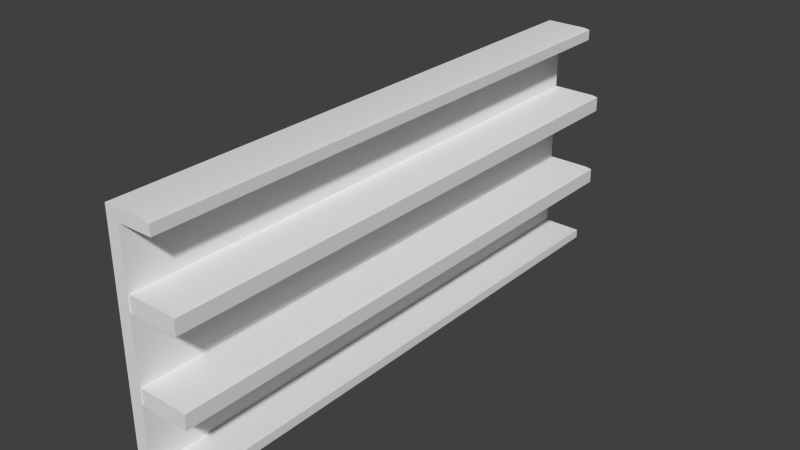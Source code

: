 # Source: shelf.blend  (saved by Blender 2.79.0; exported with 4.5.12 LTS)
import bpy
from mathutils import Matrix  # noqa: F401  (used for matrix-valued properties, if any)

bpy.ops.wm.read_factory_settings(use_empty=True)
scene = bpy.context.scene
scene.name = 'Scene'

# ---- collections
col_collection_1 = bpy.data.collections.new('Collection 1'); scene.collection.children.link(col_collection_1)

# ---- node groups
ng_auto_smooth = bpy.data.node_groups.new('Auto Smooth', 'GeometryNodeTree')
_s = ng_auto_smooth.interface.new_socket(name='Geometry', in_out='OUTPUT', socket_type='NodeSocketGeometry')
_s = ng_auto_smooth.interface.new_socket(name='Geometry', in_out='INPUT', socket_type='NodeSocketGeometry')
_s = ng_auto_smooth.interface.new_socket(name='Angle', in_out='INPUT', socket_type='NodeSocketFloat')
_s.subtype = 'ANGLE'
_s.min_value = 0.0
_s.max_value = 3.142
ng_auto_smooth.is_modifier = True
_N = ng_auto_smooth.nodes; _L = ng_auto_smooth.links
n0 = _N.new('NodeGroupOutput'); n0.name = 'Group Output'; n0.location = (480, -100)
n1 = _N.new('NodeGroupInput'); n1.name = 'Group Input'; n1.location = (-420, -300)
n2 = _N.new('NodeGroupInput'); n2.name = 'Group Input.001'; n2.location = (-60, -100)
n3 = _N.new('GeometryNodeSetShadeSmooth'); n3.name = 'Set Shade Smooth'; n3.location = (120, -100)
n3.domain = 'EDGE'
n4 = _N.new('GeometryNodeSetShadeSmooth'); n4.name = 'Set Shade Smooth.001'; n4.location = (300, -100)
n5 = _N.new('GeometryNodeInputMeshEdgeAngle'); n5.name = 'Edge Angle'; n5.location = (-420, -220)
n6 = _N.new('GeometryNodeInputEdgeSmooth'); n6.name = 'Is Edge Smooth'; n6.location = (-60, -160)
n7 = _N.new('GeometryNodeInputShadeSmooth'); n7.name = 'Is Face Smooth'; n7.location = (-240, -340)
n8 = _N.new('FunctionNodeBooleanMath'); n8.name = 'Boolean Math'; n8.location = (-60, -220)
n9 = _N.new('FunctionNodeCompare'); n9.name = 'Compare'; n9.location = (-240, -180)
n9.operation = 'LESS_EQUAL'
_L.new(n5.outputs[0], n9.inputs[0])
_L.new(n4.outputs[0], n0.inputs[0])
_L.new(n1.outputs[1], n9.inputs[1])
_L.new(n9.outputs[0], n8.inputs[0])
_L.new(n7.outputs[0], n8.inputs[1])
_L.new(n2.outputs[0], n3.inputs[0])
_L.new(n6.outputs[0], n3.inputs[1])
_L.new(n3.outputs[0], n4.inputs[0])
_L.new(n8.outputs[0], n3.inputs[2])
n0.is_active_output = True

# ---- world
world_world = bpy.data.worlds.new('World'); scene.world = world_world
world_world.color = (0.05088, 0.05088, 0.05088)
world_world.use_sun_shadow = False
world_world.sun_shadow_jitter_overblur = 0.0
world_world.cycles.sampling_method = 'NONE'
world_world.cycles.sample_map_resolution = 256

# ---- meshes
me_cube_174 = bpy.data.meshes.new('Cube.174')
me_cube_174.from_pydata([(0.2328, -2.734, -0.01669), (0.2328, -2.734, 0.07141), (-0.2745, -2.734, -0.01669), (-0.2745, -2.734, 0.07141), (0.2328, 2.735, -0.01669), (0.2328, 2.735, 0.07141), (-0.2745, 2.735, -0.01669), (-0.2745, 2.735, 0.07141), (-0.02084, -2.734, 0.07141), (-0.2745, 0.0004142, 0.07141), (-0.02084, 2.735, 0.07141), (0.2328, 0.0004143, 0.07141), (-0.1477, -2.734, 0.07141), (-0.2745, 1.368, 0.07141), (0.106, 2.735, 0.07141), (0.2328, -1.367, 0.07141), (0.106, -2.734, 0.07141), (-0.2745, -1.367, 0.07141), (-0.1477, 2.735, 0.07141), (0.2328, 1.368, 0.07141), (0.106, 0.0004143, 0.07141), (-0.1477, 0.0004142, 0.07141), (-0.1477, -1.367, 0.07141), (-0.1477, 1.368, 0.07141), (0.106, 1.368, 0.07141), (-0.1477, -2.734, 2.174), (-0.2745, -2.734, 2.174), (-0.2745, 1.368, 2.174), (-0.2745, 2.735, 2.174), (-0.2745, -1.367, 2.174), (-0.2745, 0.0004142, 2.174), (-0.1477, 2.735, 2.174), (-0.1477, 0.0004142, 2.174), (-0.1477, -1.367, 2.174), (-0.1477, 1.368, 2.174), (-0.1477, -2.734, 2.287), (-0.2745, -2.734, 2.287), (-0.2745, 1.368, 2.287), (-0.2745, 2.735, 2.287), (-0.2745, -1.367, 2.287), (-0.2745, 0.0004142, 2.287), (-0.1477, 2.735, 2.287), (-0.1477, 0.0004142, 2.287), (-0.1477, -1.367, 2.287), (-0.1477, 1.368, 2.287), (0.1895, -1.367, 2.174), (0.1895, 0.0004143, 2.174), (0.1895, -2.734, 2.174), (0.1895, 1.368, 2.174), (0.1895, 2.735, 2.174), (0.3334, -2.726, 1.456), (-0.174, -2.726, 1.456), (-0.174, -2.726, 1.611), (0.3334, 2.748, 1.456), (-0.174, 2.748, 1.456), (-0.174, 2.748, 1.611), (0.3334, -2.726, 0.665), (-0.174, -2.726, 0.665), (-0.174, -2.726, 0.8195), (0.3334, 2.748, 0.665), (-0.174, 2.748, 0.665), (-0.174, 2.748, 0.8195), (0.1895, -2.734, 2.275), (0.1249, -2.734, 2.287), (0.1249, -1.367, 2.287), (0.1895, -1.367, 2.275), (0.1895, 0.0004143, 2.275), (0.1249, 0.0004143, 2.287), (0.1249, 1.368, 2.287), (0.1895, 1.368, 2.275), (0.1249, 2.735, 2.287), (0.1895, 2.735, 2.275), (0.3334, -2.726, 1.6), (0.2688, -2.726, 1.611), (0.2688, 2.748, 1.611), (0.3334, 2.748, 1.6), (0.3334, -2.726, 0.8083), (0.2688, -2.726, 0.8195), (0.2688, 2.748, 0.8195), (0.3334, 2.748, 0.8083)], [], [(0, 1, 16, 8, 12, 3, 2), (2, 3, 17, 9, 13, 7, 6), (6, 7, 18, 10, 14, 5, 4), (4, 5, 19, 11, 15, 1, 0), (2, 6, 4, 0), (24, 20, 11, 19), (13, 9, 30, 27), (9, 17, 29, 30), (28, 27, 37, 38), (44, 42, 67, 68), (29, 26, 36, 39), (26, 25, 35, 36), (16, 1, 15, 11, 20, 24, 19, 5, 14, 10, 18, 23, 21, 22, 12, 8), (17, 3, 26, 29), (7, 13, 27, 28), (3, 12, 25, 26), (18, 7, 28, 31), (40, 39, 43, 42), (39, 36, 35, 43), (38, 37, 44, 41), (37, 40, 42, 44), (34, 31, 49, 48), (31, 28, 38, 41), (48, 49, 71, 69), (30, 29, 39, 40), (47, 45, 65, 62), (27, 30, 40, 37), (31, 41, 70, 71, 49), (42, 43, 64, 67), (41, 44, 68, 70), (45, 46, 66, 65), (33, 32, 46, 45), (46, 48, 69, 66), (32, 34, 48, 46), (35, 25, 47, 62, 63), (25, 33, 45, 47), (53, 75, 72, 50), (23, 18, 31, 34, 32, 33, 25, 12, 22, 21), (55, 52, 73, 74), (51, 52, 55, 54), (59, 79, 76, 56), (50, 72, 73, 52, 51), (51, 54, 53, 50), (54, 55, 74, 75, 53), (61, 58, 77, 78), (57, 58, 61, 60), (56, 76, 77, 58, 57), (57, 60, 59, 56), (60, 61, 78, 79, 59), (65, 66, 67, 64), (62, 65, 64, 63), (69, 71, 70, 68), (66, 69, 68, 67), (74, 73, 72, 75), (78, 77, 76, 79), (43, 35, 63, 64)])
me_cube_174.polygons.foreach_set('use_smooth', [True] * 56)
_uv = me_cube_174.uv_layers.new(name='UVMap')
_uv.uv.foreach_set('vector', [0.2568, 0.0, 0.2568, 0.03824, 0.2247, 0.03824, 0.1926, 0.03824, 0.1605, 0.03824, 0.1284, 0.03824, 0.1284, 4.559e-09, 0.0, 1.0, 0.0, 0.9618, 0.0321, 0.9618, 0.0642, 0.9618, 0.0963, 0.9618, 0.1284, 0.9618, 0.1284, 1.0, 0.3852, 0.0, 0.3852, 0.03824, 0.3531, 0.03824, 0.321, 0.03824, 0.2889, 0.03824, 0.2568, 0.03824, 0.2568, 0.0, 0.7705, 0.1629, 0.7705, 0.1247, 0.8026, 0.1247, 0.8347, 0.1247, 0.8668, 0.1247, 0.8989, 0.1247, 0.8989, 0.1629, 0.8989, 0.2777, 0.7705, 0.2777, 0.7705, 0.2395, 0.8989, 0.2395, 0.931, 0.04781, 0.931, 0.05737, 0.8989, 0.05737, 0.8989, 0.04781, 0.0963, 0.9618, 0.0642, 0.9618, 0.0642, 0.04884, 0.0963, 0.04884, 0.0642, 0.9618, 0.0321, 0.9618, 0.0321, 0.04884, 0.0642, 0.04884, 0.1284, 0.04884, 0.0963, 0.04884, 0.0963, 0.0, 0.1284, 0.0, 0.931, 0.02868, 0.931, 0.01912, 1.0, 0.01912, 1.0, 0.02868, 0.0321, 0.04884, 1.952e-07, 0.04884, 2.066e-07, 0.0, 0.0321, 0.0, 0.1284, 0.9512, 0.1605, 0.9512, 0.1605, 1.0, 0.1284, 1.0, 0.931, 0.07649, 0.8989, 0.07649, 0.8989, 0.06693, 0.8989, 0.05737, 0.931, 0.05737, 0.931, 0.04781, 0.8989, 0.04781, 0.8989, 0.03824, 0.931, 0.03824, 0.9631, 0.03824, 0.9952, 0.03824, 0.9952, 0.04781, 0.9952, 0.05737, 0.9952, 0.06693, 0.9952, 0.07649, 0.9631, 0.07649, 0.0321, 0.9618, 0.0, 0.9618, 1.952e-07, 0.04884, 0.0321, 0.04884, 0.1284, 0.9618, 0.0963, 0.9618, 0.0963, 0.04884, 0.1284, 0.04884, 0.1284, 0.03824, 0.1605, 0.03824, 0.1605, 0.9512, 0.1284, 0.9512, 0.3531, 0.03824, 0.3852, 0.03824, 0.3852, 0.9512, 0.3531, 0.9512, 0.8989, 0.01912, 0.8989, 0.009561, 0.931, 0.009561, 0.931, 0.01912, 0.8989, 0.009561, 0.8989, 1.14e-09, 0.931, 0.0, 0.931, 0.009561, 0.8989, 0.03824, 0.8989, 0.02868, 0.931, 0.02868, 0.931, 0.03824, 0.8989, 0.02868, 0.8989, 0.01912, 0.931, 0.01912, 0.931, 0.02868, 0.8989, 0.08605, 0.8989, 0.07649, 0.9843, 0.07649, 0.9843, 0.08605, 0.3531, 0.9512, 0.3852, 0.9512, 0.3852, 1.0, 0.3531, 1.0, 0.6742, 0.25, 0.6421, 0.25, 0.6421, 0.2061, 0.6742, 0.2061, 0.0642, 0.04884, 0.0321, 0.04884, 0.0321, 0.0, 0.0642, 0.0, 0.7705, 0.25, 0.7384, 0.25, 0.7384, 0.2061, 0.7705, 0.2061, 0.0963, 0.04884, 0.0642, 0.04884, 0.0642, 0.0, 0.0963, 0.0, 0.3531, 0.9512, 0.3531, 1.0, 0.2841, 1.0, 0.2678, 0.9951, 0.2678, 0.9512, 0.931, 0.01912, 0.931, 0.009561, 1.0, 0.009561, 1.0, 0.01912, 0.931, 0.03824, 0.931, 0.02868, 1.0, 0.02868, 1.0, 0.03824, 0.7384, 0.25, 0.7063, 0.25, 0.7063, 0.2061, 0.7384, 0.2061, 0.8989, 0.1052, 0.8989, 0.09561, 0.9843, 0.09561, 0.9843, 0.1052, 0.7063, 0.25, 0.6742, 0.25, 0.6742, 0.2061, 0.7063, 0.2061, 0.8989, 0.09561, 0.8989, 0.08605, 0.9843, 0.08605, 0.9843, 0.09561, 0.1605, 1.0, 0.1605, 0.9512, 0.2458, 0.9512, 0.2458, 0.9951, 0.2295, 1.0, 0.8989, 0.1147, 0.8989, 0.1052, 0.9843, 0.1052, 0.9843, 0.1147, 0.5136, 0.2012, 0.5136, 0.139, 0.6421, 0.139, 0.6421, 0.2012, 0.4173, 0.9129, 0.3852, 0.9129, 0.3852, 0.0, 0.4173, 0.0, 0.4494, 0.0, 0.4815, 0.0, 0.5136, 0.0, 0.5136, 0.9129, 0.4815, 0.9129, 0.4494, 0.9129, 0.7542, 0.25, 0.7542, 0.2883, 0.6421, 0.2883, 0.6421, 0.25, 0.5136, 0.1341, 0.5136, 0.06706, 0.6421, 0.06706, 0.6421, 0.1341, 0.5136, 0.2634, 0.5136, 0.2012, 0.6421, 0.2012, 0.6421, 0.2634, 0.6421, 0.2012, 0.6421, 0.139, 0.6585, 0.1341, 0.7705, 0.1341, 0.7705, 0.2012, 0.8989, 0.1629, 0.8989, 0.2012, 0.7705, 0.2012, 0.7705, 0.1629, 0.8989, 0.0, 0.8989, 0.06706, 0.7869, 0.06706, 0.7705, 0.06219, 0.7705, 0.0, 0.8989, 0.2012, 0.8989, 0.2395, 0.7869, 0.2395, 0.7869, 0.2012, 0.5136, 0.06706, 0.5136, 0.0, 0.6421, 0.0, 0.6421, 0.06706, 0.6421, 0.06706, 0.6421, 0.004871, 0.6585, 0.0, 0.7705, 0.0, 0.7705, 0.06706, 0.7705, 0.1053, 0.7705, 0.06706, 0.8989, 0.06706, 0.8989, 0.1053, 0.7705, 0.06706, 0.7705, 0.1341, 0.6585, 0.1341, 0.6421, 0.1293, 0.6421, 0.06706, 0.7384, 0.2061, 0.7063, 0.2061, 0.7063, 0.2012, 0.7384, 0.2012, 0.7705, 0.2061, 0.7384, 0.2061, 0.7384, 0.2012, 0.7705, 0.2012, 0.6742, 0.2061, 0.6421, 0.2061, 0.6421, 0.2012, 0.6742, 0.2012, 0.7063, 0.2061, 0.6742, 0.2061, 0.6742, 0.2012, 0.7063, 0.2012, 0.5136, 0.1341, 0.6421, 0.1341, 0.6421, 0.139, 0.5136, 0.139, 0.7869, 0.2012, 0.7869, 0.2395, 0.7705, 0.2395, 0.7705, 0.2012, 0.931, 0.009561, 0.931, 0.0, 1.0, 1.14e-09, 1.0, 0.009561])
me_cube_174.use_remesh_preserve_volume = False
me_cube_174.use_remesh_preserve_attributes = False
me_cube_174.use_mirror_vertex_groups = False
me_cube_174.update()

# ---- objects
ob_s_shelf = bpy.data.objects.new('S_Shelf', me_cube_174)

# ---- transforms, parenting, visibility, modifiers, constraints
ob_s_shelf.location = (0.0, 0.0, 0.0)
ob_s_shelf.lock_location = (True, True, True)
ob_s_shelf.lock_rotation = (True, True, True)
ob_s_shelf.lock_scale = (True, True, True)
ob_s_shelf.lineart.crease_threshold = 0.0
_m = ob_s_shelf.modifiers.new('Triangulate', 'TRIANGULATE')
_m = ob_s_shelf.modifiers.new('Auto Smooth', 'NODES')
_m.node_group = ng_auto_smooth
_gi = [s.identifier for s in ng_auto_smooth.interface.items_tree if s.item_type == 'SOCKET' and s.in_out == 'INPUT']
_m[_gi[1]] = 0.5236  # Angle

# ---- collection membership
col_collection_1.objects.link(ob_s_shelf)

# ---- scene / render settings (as saved in the file)
scene.frame_start = 1; scene.frame_end = 250; scene.frame_set(1)
scene.render.engine = 'BLENDER_EEVEE_NEXT'
scene.render.resolution_percentage = 50
scene.render.dither_intensity = 0.0
scene.cycles.use_denoising = False
scene.cycles.samples = 10
scene.cycles.sampling_pattern = 'TABULATED_SOBOL'
scene.cycles.light_sampling_threshold = 0.0
scene.cycles.use_adaptive_sampling = False
scene.cycles.use_light_tree = False
scene.cycles.blur_glossy = 0.0
scene.cycles.pixel_filter_type = 'GAUSSIAN'
scene.cycles.sample_clamp_indirect = 0.0
scene.view_settings.view_transform = 'Standard'
bpy.context.view_layer.update()

# ---- added for rendering (the .blend has no active camera and no usable light): camera, sun
cam_auto = bpy.data.cameras.new('AutoCamera')
cam_auto.lens = 50.0
cam_auto.sensor_width = 36.0
cam_auto.clip_end = 1000.0
ob_auto_camera = bpy.data.objects.new('AutoCamera', cam_auto)
scene.collection.objects.link(ob_auto_camera)
ob_auto_camera.location = (5.56025, -6.62982, 5.55965)
ob_auto_camera.rotation_euler = (1.09748, -7.21219e-08, 0.694738)
scene.camera = ob_auto_camera
light_auto_sun = bpy.data.lights.new('AutoSun', 'SUN')
light_auto_sun.energy = 3.0
light_auto_sun.angle = 0.0523599
ob_auto_sun = bpy.data.objects.new('AutoSun', light_auto_sun)
scene.collection.objects.link(ob_auto_sun)
ob_auto_sun.rotation_euler = (0.872665, 0.174533, 0.523599)
bpy.context.view_layer.update()
